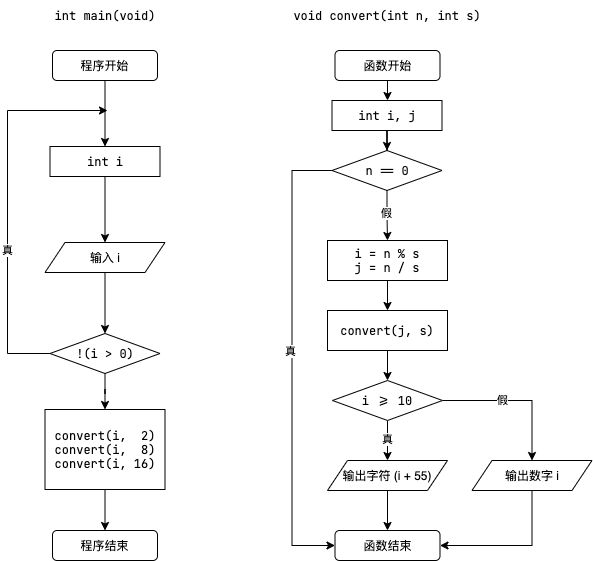

The diagram above was exported from draw.io. Its source (the exported page's mxGraphModel, read from the mxfile embedded in the PNG):
<mxGraphModel dx="344" dy="672" grid="1" gridSize="10" guides="1" tooltips="1" connect="1" arrows="1" fold="1" page="1" pageScale="1" pageWidth="850" pageHeight="1100" math="0" shadow="0">
  <root>
    <mxCell id="0" />
    <mxCell id="1" parent="0" />
    <mxCell id="ZFznFhLxz7zATsAAWZzZ-1" value="void convert(int n, int s)" style="text;html=1;strokeColor=none;fillColor=none;align=center;verticalAlign=middle;whiteSpace=wrap;rounded=0;fontFamily=JetBrains Mono;" vertex="1" parent="1">
      <mxGeometry x="520" y="20" width="200" height="30" as="geometry" />
    </mxCell>
    <mxCell id="ZFznFhLxz7zATsAAWZzZ-4" value="" style="edgeStyle=orthogonalEdgeStyle;rounded=0;orthogonalLoop=1;jettySize=auto;html=1;fontFamily=JetBrains Mono;" edge="1" parent="1" source="ZFznFhLxz7zATsAAWZzZ-2" target="ZFznFhLxz7zATsAAWZzZ-3">
      <mxGeometry relative="1" as="geometry" />
    </mxCell>
    <mxCell id="ZFznFhLxz7zATsAAWZzZ-2" value="函数开始" style="rounded=1;whiteSpace=wrap;html=1;fontFamily=JetBrains Mono;" vertex="1" parent="1">
      <mxGeometry x="567.5" y="70" width="105" height="30" as="geometry" />
    </mxCell>
    <mxCell id="ZFznFhLxz7zATsAAWZzZ-6" value="" style="edgeStyle=orthogonalEdgeStyle;rounded=0;orthogonalLoop=1;jettySize=auto;html=1;fontFamily=JetBrains Mono;" edge="1" parent="1" source="ZFznFhLxz7zATsAAWZzZ-3" target="ZFznFhLxz7zATsAAWZzZ-5">
      <mxGeometry relative="1" as="geometry" />
    </mxCell>
    <mxCell id="ZFznFhLxz7zATsAAWZzZ-3" value="int i, j" style="rounded=0;whiteSpace=wrap;html=1;fontFamily=JetBrains Mono;" vertex="1" parent="1">
      <mxGeometry x="564.5" y="120" width="110" height="30" as="geometry" />
    </mxCell>
    <mxCell id="ZFznFhLxz7zATsAAWZzZ-8" value="" style="edgeStyle=orthogonalEdgeStyle;rounded=0;orthogonalLoop=1;jettySize=auto;html=1;fontFamily=JetBrains Mono;" edge="1" parent="1" source="ZFznFhLxz7zATsAAWZzZ-5" target="ZFznFhLxz7zATsAAWZzZ-7">
      <mxGeometry relative="1" as="geometry" />
    </mxCell>
    <mxCell id="ZFznFhLxz7zATsAAWZzZ-9" value="假" style="edgeLabel;html=1;align=center;verticalAlign=middle;resizable=0;points=[];fontFamily=JetBrains Mono;" vertex="1" connectable="0" parent="ZFznFhLxz7zATsAAWZzZ-8">
      <mxGeometry x="-0.1287" y="-3" relative="1" as="geometry">
        <mxPoint x="2" as="offset" />
      </mxGeometry>
    </mxCell>
    <mxCell id="ZFznFhLxz7zATsAAWZzZ-23" style="edgeStyle=orthogonalEdgeStyle;rounded=0;orthogonalLoop=1;jettySize=auto;html=1;exitX=0;exitY=0.5;exitDx=0;exitDy=0;entryX=0;entryY=0.5;entryDx=0;entryDy=0;" edge="1" parent="1" source="ZFznFhLxz7zATsAAWZzZ-5" target="ZFznFhLxz7zATsAAWZzZ-20">
      <mxGeometry relative="1" as="geometry">
        <Array as="points">
          <mxPoint x="524.5" y="190" />
          <mxPoint x="524.5" y="565" />
        </Array>
      </mxGeometry>
    </mxCell>
    <mxCell id="ZFznFhLxz7zATsAAWZzZ-24" value="真" style="edgeLabel;html=1;align=center;verticalAlign=middle;resizable=0;points=[];" vertex="1" connectable="0" parent="ZFznFhLxz7zATsAAWZzZ-23">
      <mxGeometry x="-0.0131" y="-3" relative="1" as="geometry">
        <mxPoint x="1" y="-6" as="offset" />
      </mxGeometry>
    </mxCell>
    <mxCell id="ZFznFhLxz7zATsAAWZzZ-5" value="n == 0" style="rhombus;whiteSpace=wrap;html=1;fontFamily=JetBrains Mono;" vertex="1" parent="1">
      <mxGeometry x="564.5" y="170" width="110" height="40" as="geometry" />
    </mxCell>
    <mxCell id="ZFznFhLxz7zATsAAWZzZ-12" value="" style="edgeStyle=orthogonalEdgeStyle;rounded=0;orthogonalLoop=1;jettySize=auto;html=1;" edge="1" parent="1" source="ZFznFhLxz7zATsAAWZzZ-7" target="ZFznFhLxz7zATsAAWZzZ-11">
      <mxGeometry relative="1" as="geometry" />
    </mxCell>
    <mxCell id="ZFznFhLxz7zATsAAWZzZ-7" value="i = n % s&lt;br&gt;j = n / s" style="rounded=0;whiteSpace=wrap;html=1;fontFamily=JetBrains Mono;" vertex="1" parent="1">
      <mxGeometry x="560" y="260" width="120" height="40" as="geometry" />
    </mxCell>
    <mxCell id="ZFznFhLxz7zATsAAWZzZ-14" value="" style="edgeStyle=orthogonalEdgeStyle;rounded=0;orthogonalLoop=1;jettySize=auto;html=1;" edge="1" parent="1" source="ZFznFhLxz7zATsAAWZzZ-11" target="ZFznFhLxz7zATsAAWZzZ-13">
      <mxGeometry relative="1" as="geometry" />
    </mxCell>
    <mxCell id="ZFznFhLxz7zATsAAWZzZ-11" value="convert(j, s)" style="rounded=0;whiteSpace=wrap;html=1;fontFamily=JetBrains Mono;" vertex="1" parent="1">
      <mxGeometry x="560" y="330" width="120" height="40" as="geometry" />
    </mxCell>
    <mxCell id="ZFznFhLxz7zATsAAWZzZ-16" value="" style="edgeStyle=orthogonalEdgeStyle;rounded=0;orthogonalLoop=1;jettySize=auto;html=1;" edge="1" parent="1" source="ZFznFhLxz7zATsAAWZzZ-13" target="ZFznFhLxz7zATsAAWZzZ-15">
      <mxGeometry relative="1" as="geometry" />
    </mxCell>
    <mxCell id="ZFznFhLxz7zATsAAWZzZ-17" value="真" style="edgeLabel;html=1;align=center;verticalAlign=middle;resizable=0;points=[];" vertex="1" connectable="0" parent="ZFznFhLxz7zATsAAWZzZ-16">
      <mxGeometry x="-0.35" y="-3" relative="1" as="geometry">
        <mxPoint x="2" y="5" as="offset" />
      </mxGeometry>
    </mxCell>
    <mxCell id="ZFznFhLxz7zATsAAWZzZ-19" value="假" style="edgeStyle=orthogonalEdgeStyle;rounded=0;orthogonalLoop=1;jettySize=auto;html=1;exitX=1;exitY=0.5;exitDx=0;exitDy=0;entryX=0.5;entryY=0;entryDx=0;entryDy=0;" edge="1" parent="1" source="ZFznFhLxz7zATsAAWZzZ-13" target="ZFznFhLxz7zATsAAWZzZ-18">
      <mxGeometry x="-0.204" relative="1" as="geometry">
        <mxPoint as="offset" />
      </mxGeometry>
    </mxCell>
    <mxCell id="ZFznFhLxz7zATsAAWZzZ-13" value="i &amp;gt;= 10" style="rhombus;whiteSpace=wrap;html=1;fontFamily=JetBrains Mono;" vertex="1" parent="1">
      <mxGeometry x="565" y="400" width="110" height="40" as="geometry" />
    </mxCell>
    <mxCell id="ZFznFhLxz7zATsAAWZzZ-21" value="" style="edgeStyle=orthogonalEdgeStyle;rounded=0;orthogonalLoop=1;jettySize=auto;html=1;" edge="1" parent="1" source="ZFznFhLxz7zATsAAWZzZ-15" target="ZFznFhLxz7zATsAAWZzZ-20">
      <mxGeometry relative="1" as="geometry" />
    </mxCell>
    <mxCell id="ZFznFhLxz7zATsAAWZzZ-15" value="输出字符 (i + 55)" style="shape=parallelogram;perimeter=parallelogramPerimeter;whiteSpace=wrap;html=1;fixedSize=1;" vertex="1" parent="1">
      <mxGeometry x="560" y="480" width="120" height="30" as="geometry" />
    </mxCell>
    <mxCell id="ZFznFhLxz7zATsAAWZzZ-22" style="edgeStyle=orthogonalEdgeStyle;rounded=0;orthogonalLoop=1;jettySize=auto;html=1;exitX=0.5;exitY=1;exitDx=0;exitDy=0;entryX=1;entryY=0.5;entryDx=0;entryDy=0;" edge="1" parent="1" source="ZFznFhLxz7zATsAAWZzZ-18" target="ZFznFhLxz7zATsAAWZzZ-20">
      <mxGeometry relative="1" as="geometry" />
    </mxCell>
    <mxCell id="ZFznFhLxz7zATsAAWZzZ-18" value="输出数字 i" style="shape=parallelogram;perimeter=parallelogramPerimeter;whiteSpace=wrap;html=1;fixedSize=1;" vertex="1" parent="1">
      <mxGeometry x="704.5" y="480" width="120" height="30" as="geometry" />
    </mxCell>
    <mxCell id="ZFznFhLxz7zATsAAWZzZ-20" value="函数结束" style="rounded=1;whiteSpace=wrap;html=1;fontFamily=JetBrains Mono;" vertex="1" parent="1">
      <mxGeometry x="567.5" y="550" width="105" height="30" as="geometry" />
    </mxCell>
    <mxCell id="ZFznFhLxz7zATsAAWZzZ-25" value="int main(void)" style="text;html=1;strokeColor=none;fillColor=none;align=center;verticalAlign=middle;whiteSpace=wrap;rounded=0;fontFamily=JetBrains Mono;" vertex="1" parent="1">
      <mxGeometry x="237.5" y="20" width="200" height="30" as="geometry" />
    </mxCell>
    <mxCell id="ZFznFhLxz7zATsAAWZzZ-29" style="edgeStyle=orthogonalEdgeStyle;rounded=0;orthogonalLoop=1;jettySize=auto;html=1;exitX=0.5;exitY=1;exitDx=0;exitDy=0;entryX=0.5;entryY=0;entryDx=0;entryDy=0;" edge="1" parent="1" source="ZFznFhLxz7zATsAAWZzZ-26" target="ZFznFhLxz7zATsAAWZzZ-27">
      <mxGeometry relative="1" as="geometry" />
    </mxCell>
    <mxCell id="ZFznFhLxz7zATsAAWZzZ-26" value="程序开始" style="rounded=1;whiteSpace=wrap;html=1;fontFamily=JetBrains Mono;" vertex="1" parent="1">
      <mxGeometry x="285" y="70" width="105" height="30" as="geometry" />
    </mxCell>
    <mxCell id="ZFznFhLxz7zATsAAWZzZ-32" value="" style="edgeStyle=orthogonalEdgeStyle;rounded=0;orthogonalLoop=1;jettySize=auto;html=1;" edge="1" parent="1" source="ZFznFhLxz7zATsAAWZzZ-27" target="ZFznFhLxz7zATsAAWZzZ-30">
      <mxGeometry relative="1" as="geometry" />
    </mxCell>
    <mxCell id="ZFznFhLxz7zATsAAWZzZ-27" value="int i" style="rounded=0;whiteSpace=wrap;html=1;fontFamily=JetBrains Mono;" vertex="1" parent="1">
      <mxGeometry x="282.5" y="166" width="110" height="30" as="geometry" />
    </mxCell>
    <mxCell id="ZFznFhLxz7zATsAAWZzZ-34" value="" style="edgeStyle=orthogonalEdgeStyle;rounded=0;orthogonalLoop=1;jettySize=auto;html=1;" edge="1" parent="1" source="ZFznFhLxz7zATsAAWZzZ-30" target="ZFznFhLxz7zATsAAWZzZ-33">
      <mxGeometry relative="1" as="geometry" />
    </mxCell>
    <mxCell id="ZFznFhLxz7zATsAAWZzZ-30" value="输入 i" style="shape=parallelogram;perimeter=parallelogramPerimeter;whiteSpace=wrap;html=1;fixedSize=1;" vertex="1" parent="1">
      <mxGeometry x="277.5" y="262" width="120" height="30" as="geometry" />
    </mxCell>
    <mxCell id="ZFznFhLxz7zATsAAWZzZ-35" value="真" style="edgeStyle=orthogonalEdgeStyle;rounded=0;orthogonalLoop=1;jettySize=auto;html=1;exitX=0;exitY=0.5;exitDx=0;exitDy=0;" edge="1" parent="1" source="ZFznFhLxz7zATsAAWZzZ-33">
      <mxGeometry x="-0.2371" relative="1" as="geometry">
        <mxPoint x="340" y="130" as="targetPoint" />
        <Array as="points">
          <mxPoint x="240" y="373" />
          <mxPoint x="240" y="130" />
        </Array>
        <mxPoint y="1" as="offset" />
      </mxGeometry>
    </mxCell>
    <mxCell id="ZFznFhLxz7zATsAAWZzZ-38" value="" style="edgeStyle=orthogonalEdgeStyle;rounded=0;orthogonalLoop=1;jettySize=auto;html=1;" edge="1" parent="1" source="ZFznFhLxz7zATsAAWZzZ-33" target="ZFznFhLxz7zATsAAWZzZ-37">
      <mxGeometry relative="1" as="geometry" />
    </mxCell>
    <mxCell id="ZFznFhLxz7zATsAAWZzZ-33" value="!(i &amp;gt; 0)" style="rhombus;whiteSpace=wrap;html=1;fontFamily=JetBrains Mono;" vertex="1" parent="1">
      <mxGeometry x="282.5" y="353" width="110" height="40" as="geometry" />
    </mxCell>
    <mxCell id="ZFznFhLxz7zATsAAWZzZ-40" value="" style="edgeStyle=orthogonalEdgeStyle;rounded=0;orthogonalLoop=1;jettySize=auto;html=1;" edge="1" parent="1" source="ZFznFhLxz7zATsAAWZzZ-37" target="ZFznFhLxz7zATsAAWZzZ-39">
      <mxGeometry relative="1" as="geometry" />
    </mxCell>
    <mxCell id="ZFznFhLxz7zATsAAWZzZ-37" value="convert(i,&amp;nbsp; 2)&lt;br&gt;convert(i,&amp;nbsp; 8)&lt;br&gt;convert(i, 16)" style="rounded=0;whiteSpace=wrap;html=1;fontFamily=JetBrains Mono;" vertex="1" parent="1">
      <mxGeometry x="277.5" y="429" width="120" height="80" as="geometry" />
    </mxCell>
    <mxCell id="ZFznFhLxz7zATsAAWZzZ-39" value="程序结束" style="rounded=1;whiteSpace=wrap;html=1;fontFamily=JetBrains Mono;" vertex="1" parent="1">
      <mxGeometry x="285" y="550" width="105" height="30" as="geometry" />
    </mxCell>
  </root>
</mxGraphModel>